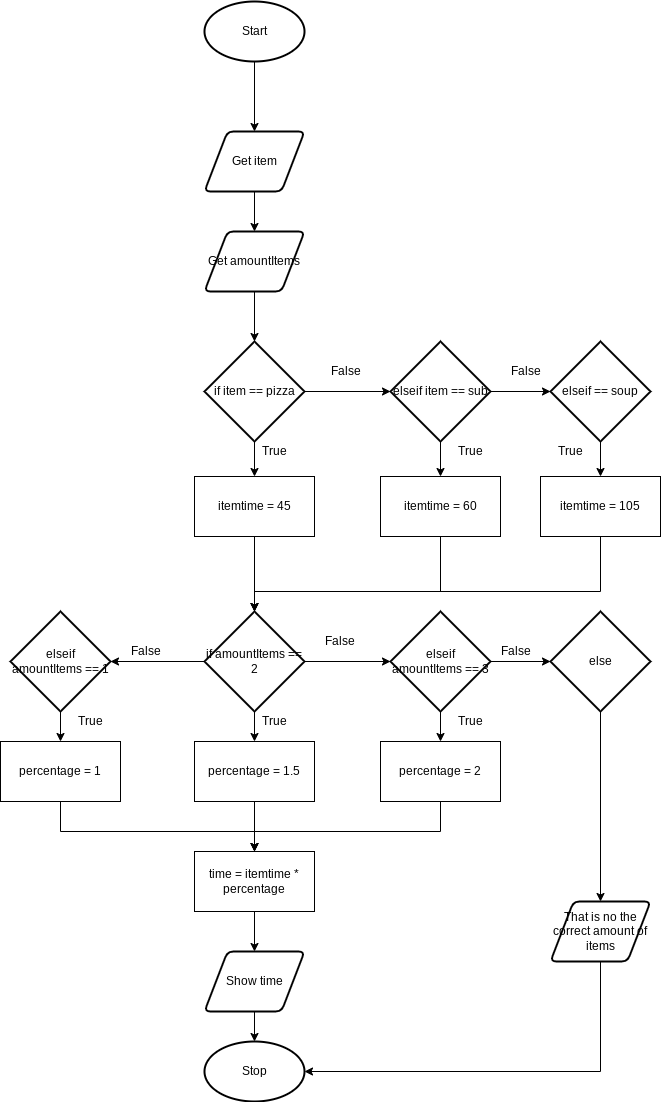

The diagram above was exported from draw.io. Its source (the exported page's mxGraphModel, read from the mxfile embedded in the PNG):
<mxGraphModel dx="594" dy="561" grid="1" gridSize="10" guides="1" tooltips="1" connect="1" arrows="1" fold="1" page="1" pageScale="1" pageWidth="827" pageHeight="1169" math="0" shadow="0">
  <root>
    <mxCell id="0" />
    <mxCell id="1" parent="0" />
    <mxCell id="5" value="" style="edgeStyle=orthogonalEdgeStyle;html=1;rounded=0;" parent="1" source="2" target="3" edge="1">
      <mxGeometry relative="1" as="geometry" />
    </mxCell>
    <mxCell id="2" value="Start" style="strokeWidth=2;html=1;shape=mxgraph.flowchart.start_1;whiteSpace=wrap;" parent="1" vertex="1">
      <mxGeometry x="364" y="50" width="100" height="60" as="geometry" />
    </mxCell>
    <mxCell id="6" style="edgeStyle=orthogonalEdgeStyle;rounded=0;html=1;entryX=0.5;entryY=0;entryDx=0;entryDy=0;" parent="1" source="3" target="4" edge="1">
      <mxGeometry relative="1" as="geometry" />
    </mxCell>
    <mxCell id="3" value="Get item" style="shape=parallelogram;html=1;strokeWidth=2;perimeter=parallelogramPerimeter;whiteSpace=wrap;rounded=1;arcSize=12;size=0.23;" parent="1" vertex="1">
      <mxGeometry x="364" y="180" width="100" height="60" as="geometry" />
    </mxCell>
    <mxCell id="8" style="edgeStyle=orthogonalEdgeStyle;rounded=0;html=1;entryX=0.5;entryY=0;entryDx=0;entryDy=0;entryPerimeter=0;" parent="1" source="4" target="7" edge="1">
      <mxGeometry relative="1" as="geometry" />
    </mxCell>
    <mxCell id="4" value="Get amountItems" style="shape=parallelogram;html=1;strokeWidth=2;perimeter=parallelogramPerimeter;whiteSpace=wrap;rounded=1;arcSize=12;size=0.23;" parent="1" vertex="1">
      <mxGeometry x="364" y="280" width="100" height="60" as="geometry" />
    </mxCell>
    <mxCell id="19" style="edgeStyle=orthogonalEdgeStyle;rounded=0;html=1;entryX=0.5;entryY=0;entryDx=0;entryDy=0;" parent="1" source="7" target="9" edge="1">
      <mxGeometry relative="1" as="geometry" />
    </mxCell>
    <mxCell id="62" style="edgeStyle=orthogonalEdgeStyle;rounded=0;html=1;entryX=0;entryY=0.5;entryDx=0;entryDy=0;entryPerimeter=0;" edge="1" parent="1" source="7" target="10">
      <mxGeometry relative="1" as="geometry" />
    </mxCell>
    <mxCell id="7" value="if item == pizza" style="strokeWidth=2;html=1;shape=mxgraph.flowchart.decision;whiteSpace=wrap;" parent="1" vertex="1">
      <mxGeometry x="364" y="390" width="100" height="100" as="geometry" />
    </mxCell>
    <mxCell id="26" style="edgeStyle=orthogonalEdgeStyle;rounded=0;html=1;entryX=0.5;entryY=0;entryDx=0;entryDy=0;entryPerimeter=0;" parent="1" source="9" target="20" edge="1">
      <mxGeometry relative="1" as="geometry" />
    </mxCell>
    <mxCell id="9" value="itemtime = 45" style="rounded=0;whiteSpace=wrap;html=1;" parent="1" vertex="1">
      <mxGeometry x="354" y="525" width="120" height="60" as="geometry" />
    </mxCell>
    <mxCell id="16" style="edgeStyle=orthogonalEdgeStyle;rounded=0;html=1;entryX=0;entryY=0.5;entryDx=0;entryDy=0;entryPerimeter=0;" parent="1" source="10" target="13" edge="1">
      <mxGeometry relative="1" as="geometry" />
    </mxCell>
    <mxCell id="18" style="edgeStyle=orthogonalEdgeStyle;rounded=0;html=1;entryX=0.5;entryY=0;entryDx=0;entryDy=0;" parent="1" source="10" target="12" edge="1">
      <mxGeometry relative="1" as="geometry" />
    </mxCell>
    <mxCell id="10" value="elseif item == sub" style="strokeWidth=2;html=1;shape=mxgraph.flowchart.decision;whiteSpace=wrap;" parent="1" vertex="1">
      <mxGeometry x="550" y="390" width="100" height="100" as="geometry" />
    </mxCell>
    <mxCell id="27" style="edgeStyle=orthogonalEdgeStyle;rounded=0;html=1;entryX=0.5;entryY=0;entryDx=0;entryDy=0;entryPerimeter=0;" parent="1" source="12" target="20" edge="1">
      <mxGeometry relative="1" as="geometry">
        <Array as="points">
          <mxPoint x="600" y="640" />
          <mxPoint x="414" y="640" />
        </Array>
      </mxGeometry>
    </mxCell>
    <mxCell id="12" value="itemtime = 60" style="rounded=0;whiteSpace=wrap;html=1;" parent="1" vertex="1">
      <mxGeometry x="540" y="525" width="120" height="60" as="geometry" />
    </mxCell>
    <mxCell id="17" style="edgeStyle=orthogonalEdgeStyle;rounded=0;html=1;entryX=0.5;entryY=0;entryDx=0;entryDy=0;" parent="1" source="13" target="14" edge="1">
      <mxGeometry relative="1" as="geometry" />
    </mxCell>
    <mxCell id="13" value="elseif == soup" style="strokeWidth=2;html=1;shape=mxgraph.flowchart.decision;whiteSpace=wrap;" parent="1" vertex="1">
      <mxGeometry x="710" y="390" width="100" height="100" as="geometry" />
    </mxCell>
    <mxCell id="28" style="edgeStyle=orthogonalEdgeStyle;rounded=0;html=1;entryX=0.5;entryY=0;entryDx=0;entryDy=0;entryPerimeter=0;" parent="1" source="14" target="20" edge="1">
      <mxGeometry relative="1" as="geometry">
        <Array as="points">
          <mxPoint x="760" y="640" />
          <mxPoint x="414" y="640" />
        </Array>
      </mxGeometry>
    </mxCell>
    <mxCell id="14" value="itemtime = 105" style="rounded=0;whiteSpace=wrap;html=1;" parent="1" vertex="1">
      <mxGeometry x="700" y="525" width="120" height="60" as="geometry" />
    </mxCell>
    <mxCell id="22" style="edgeStyle=orthogonalEdgeStyle;rounded=0;html=1;entryX=0.5;entryY=0;entryDx=0;entryDy=0;" parent="1" source="20" target="21" edge="1">
      <mxGeometry relative="1" as="geometry" />
    </mxCell>
    <mxCell id="45" style="edgeStyle=none;html=1;entryX=1;entryY=0.5;entryDx=0;entryDy=0;entryPerimeter=0;" edge="1" parent="1" source="20" target="43">
      <mxGeometry relative="1" as="geometry" />
    </mxCell>
    <mxCell id="64" style="edgeStyle=orthogonalEdgeStyle;rounded=0;html=1;entryX=0;entryY=0.5;entryDx=0;entryDy=0;entryPerimeter=0;" edge="1" parent="1" source="20" target="23">
      <mxGeometry relative="1" as="geometry" />
    </mxCell>
    <mxCell id="20" value="if amountItems == 2" style="strokeWidth=2;html=1;shape=mxgraph.flowchart.decision;whiteSpace=wrap;" parent="1" vertex="1">
      <mxGeometry x="364" y="660" width="100" height="100" as="geometry" />
    </mxCell>
    <mxCell id="33" style="edgeStyle=orthogonalEdgeStyle;rounded=0;html=1;entryX=0.5;entryY=0;entryDx=0;entryDy=0;" parent="1" source="21" target="32" edge="1">
      <mxGeometry relative="1" as="geometry" />
    </mxCell>
    <mxCell id="21" value="percentage = 1.5" style="rounded=0;whiteSpace=wrap;html=1;" parent="1" vertex="1">
      <mxGeometry x="354" y="790" width="120" height="60" as="geometry" />
    </mxCell>
    <mxCell id="25" style="edgeStyle=orthogonalEdgeStyle;rounded=0;html=1;entryX=0.5;entryY=0;entryDx=0;entryDy=0;" parent="1" source="23" target="24" edge="1">
      <mxGeometry relative="1" as="geometry" />
    </mxCell>
    <mxCell id="31" style="edgeStyle=orthogonalEdgeStyle;rounded=0;html=1;entryX=0;entryY=0.5;entryDx=0;entryDy=0;entryPerimeter=0;" parent="1" source="23" target="30" edge="1">
      <mxGeometry relative="1" as="geometry" />
    </mxCell>
    <mxCell id="23" value="elseif amountItems == 3" style="strokeWidth=2;html=1;shape=mxgraph.flowchart.decision;whiteSpace=wrap;" parent="1" vertex="1">
      <mxGeometry x="550" y="660" width="100" height="100" as="geometry" />
    </mxCell>
    <mxCell id="37" style="edgeStyle=orthogonalEdgeStyle;rounded=0;html=1;entryX=0.5;entryY=0;entryDx=0;entryDy=0;" parent="1" source="24" target="32" edge="1">
      <mxGeometry relative="1" as="geometry">
        <Array as="points">
          <mxPoint x="600" y="880" />
          <mxPoint x="414" y="880" />
        </Array>
      </mxGeometry>
    </mxCell>
    <mxCell id="24" value="percentage = 2" style="rounded=0;whiteSpace=wrap;html=1;" parent="1" vertex="1">
      <mxGeometry x="540" y="790" width="120" height="60" as="geometry" />
    </mxCell>
    <mxCell id="41" style="edgeStyle=orthogonalEdgeStyle;rounded=0;html=1;entryX=0.5;entryY=0;entryDx=0;entryDy=0;" parent="1" source="30" target="40" edge="1">
      <mxGeometry relative="1" as="geometry" />
    </mxCell>
    <mxCell id="30" value="else" style="strokeWidth=2;html=1;shape=mxgraph.flowchart.decision;whiteSpace=wrap;" parent="1" vertex="1">
      <mxGeometry x="710" y="660" width="100" height="100" as="geometry" />
    </mxCell>
    <mxCell id="38" style="edgeStyle=orthogonalEdgeStyle;rounded=0;html=1;entryX=0.5;entryY=0;entryDx=0;entryDy=0;" parent="1" source="32" target="36" edge="1">
      <mxGeometry relative="1" as="geometry" />
    </mxCell>
    <mxCell id="32" value="time = itemtime * percentage" style="rounded=0;whiteSpace=wrap;html=1;" parent="1" vertex="1">
      <mxGeometry x="354" y="900" width="120" height="60" as="geometry" />
    </mxCell>
    <mxCell id="35" value="Stop" style="strokeWidth=2;html=1;shape=mxgraph.flowchart.start_1;whiteSpace=wrap;" parent="1" vertex="1">
      <mxGeometry x="364" y="1090" width="100" height="60" as="geometry" />
    </mxCell>
    <mxCell id="39" style="edgeStyle=orthogonalEdgeStyle;rounded=0;html=1;entryX=0.5;entryY=0;entryDx=0;entryDy=0;entryPerimeter=0;" parent="1" source="36" target="35" edge="1">
      <mxGeometry relative="1" as="geometry" />
    </mxCell>
    <mxCell id="36" value="Show time" style="shape=parallelogram;html=1;strokeWidth=2;perimeter=parallelogramPerimeter;whiteSpace=wrap;rounded=1;arcSize=12;size=0.23;" parent="1" vertex="1">
      <mxGeometry x="364" y="1000" width="100" height="60" as="geometry" />
    </mxCell>
    <mxCell id="42" style="edgeStyle=orthogonalEdgeStyle;rounded=0;html=1;entryX=1;entryY=0.5;entryDx=0;entryDy=0;entryPerimeter=0;" parent="1" source="40" target="35" edge="1">
      <mxGeometry relative="1" as="geometry">
        <Array as="points">
          <mxPoint x="760" y="1120" />
        </Array>
      </mxGeometry>
    </mxCell>
    <mxCell id="40" value="That is no the correct amount of items" style="shape=parallelogram;html=1;strokeWidth=2;perimeter=parallelogramPerimeter;whiteSpace=wrap;rounded=1;arcSize=12;size=0.23;" parent="1" vertex="1">
      <mxGeometry x="710" y="950" width="100" height="60" as="geometry" />
    </mxCell>
    <mxCell id="46" style="edgeStyle=none;html=1;entryX=0.5;entryY=0;entryDx=0;entryDy=0;" edge="1" parent="1" source="43" target="44">
      <mxGeometry relative="1" as="geometry" />
    </mxCell>
    <mxCell id="43" value="elseif amountItems == 1" style="strokeWidth=2;html=1;shape=mxgraph.flowchart.decision;whiteSpace=wrap;" vertex="1" parent="1">
      <mxGeometry x="170" y="660" width="100" height="100" as="geometry" />
    </mxCell>
    <mxCell id="47" style="edgeStyle=orthogonalEdgeStyle;html=1;entryX=0.5;entryY=0;entryDx=0;entryDy=0;rounded=0;" edge="1" parent="1" source="44" target="32">
      <mxGeometry relative="1" as="geometry">
        <Array as="points">
          <mxPoint x="220" y="880" />
          <mxPoint x="414" y="880" />
        </Array>
      </mxGeometry>
    </mxCell>
    <mxCell id="44" value="percentage = 1" style="rounded=0;whiteSpace=wrap;html=1;" vertex="1" parent="1">
      <mxGeometry x="160" y="790" width="120" height="60" as="geometry" />
    </mxCell>
    <mxCell id="48" value="True" style="text;html=1;align=center;verticalAlign=middle;resizable=0;points=[];autosize=1;strokeColor=none;fillColor=none;" vertex="1" parent="1">
      <mxGeometry x="414" y="490" width="40" height="20" as="geometry" />
    </mxCell>
    <mxCell id="49" value="True" style="text;html=1;align=center;verticalAlign=middle;resizable=0;points=[];autosize=1;strokeColor=none;fillColor=none;" vertex="1" parent="1">
      <mxGeometry x="610" y="490" width="40" height="20" as="geometry" />
    </mxCell>
    <mxCell id="50" value="True" style="text;html=1;align=center;verticalAlign=middle;resizable=0;points=[];autosize=1;strokeColor=none;fillColor=none;" vertex="1" parent="1">
      <mxGeometry x="710" y="490" width="40" height="20" as="geometry" />
    </mxCell>
    <mxCell id="51" value="True" style="text;html=1;align=center;verticalAlign=middle;resizable=0;points=[];autosize=1;strokeColor=none;fillColor=none;" vertex="1" parent="1">
      <mxGeometry x="610" y="760" width="40" height="20" as="geometry" />
    </mxCell>
    <mxCell id="52" value="True" style="text;html=1;align=center;verticalAlign=middle;resizable=0;points=[];autosize=1;strokeColor=none;fillColor=none;" vertex="1" parent="1">
      <mxGeometry x="414" y="760" width="40" height="20" as="geometry" />
    </mxCell>
    <mxCell id="53" value="True" style="text;html=1;align=center;verticalAlign=middle;resizable=0;points=[];autosize=1;strokeColor=none;fillColor=none;" vertex="1" parent="1">
      <mxGeometry x="230" y="760" width="40" height="20" as="geometry" />
    </mxCell>
    <mxCell id="54" value="False" style="text;html=1;align=center;verticalAlign=middle;resizable=0;points=[];autosize=1;strokeColor=none;fillColor=none;" vertex="1" parent="1">
      <mxGeometry x="280" y="690" width="50" height="20" as="geometry" />
    </mxCell>
    <mxCell id="57" value="False" style="text;html=1;align=center;verticalAlign=middle;resizable=0;points=[];autosize=1;strokeColor=none;fillColor=none;" vertex="1" parent="1">
      <mxGeometry x="650" y="690" width="50" height="20" as="geometry" />
    </mxCell>
    <mxCell id="60" value="False" style="text;html=1;align=center;verticalAlign=middle;resizable=0;points=[];autosize=1;strokeColor=none;fillColor=none;" vertex="1" parent="1">
      <mxGeometry x="660" y="410" width="50" height="20" as="geometry" />
    </mxCell>
    <mxCell id="63" value="False" style="text;html=1;align=center;verticalAlign=middle;resizable=0;points=[];autosize=1;strokeColor=none;fillColor=none;" vertex="1" parent="1">
      <mxGeometry x="480" y="410" width="50" height="20" as="geometry" />
    </mxCell>
    <mxCell id="65" value="False" style="text;html=1;align=center;verticalAlign=middle;resizable=0;points=[];autosize=1;strokeColor=none;fillColor=none;" vertex="1" parent="1">
      <mxGeometry x="474" y="680" width="50" height="20" as="geometry" />
    </mxCell>
  </root>
</mxGraphModel>